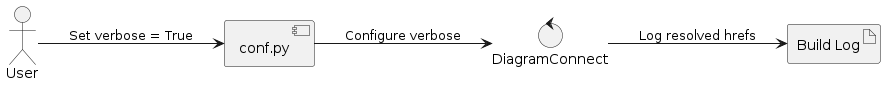

The diagram above was rendered by PlantUML. Its source (embedded in the PNG):
@startuml
left to right direction
actor User
component "conf.py" as Conf
control "DiagramConnect" as DC
artifact "Build Log" as Log

User --> Conf : Set verbose = True
Conf --> DC : Configure verbose
DC --> Log : Log resolved hrefs
@enduml